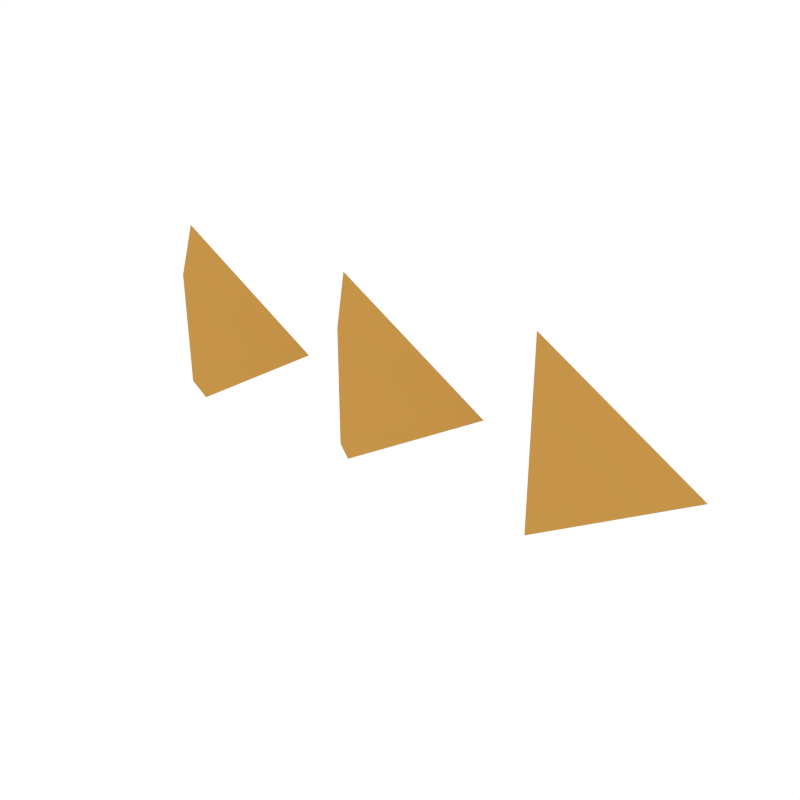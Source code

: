 # Source: Details_Triangles.blend  (saved by Blender 2.79.0; exported with 4.5.12 LTS)
import bpy
from mathutils import Matrix  # noqa: F401  (used for matrix-valued properties, if any)

bpy.ops.wm.read_factory_settings(use_empty=True)
scene = bpy.context.scene
scene.name = 'Scene'

# ---- collections
col_collection_1 = bpy.data.collections.new('Collection 1'); scene.collection.children.link(col_collection_1)

# ---- materials (node trees are filled in below, after node groups)
mat_accent = bpy.data.materials.new('Accent')
mat_accent.alpha_threshold = 0.0
mat_accent.diffuse_color = (0.5596, 0.2977, 0.06679, 1.0)
mat_accent.roughness = 0.5

# ---- node groups
ng_auto_smooth = bpy.data.node_groups.new('Auto Smooth', 'GeometryNodeTree')
_s = ng_auto_smooth.interface.new_socket(name='Geometry', in_out='OUTPUT', socket_type='NodeSocketGeometry')
_s = ng_auto_smooth.interface.new_socket(name='Geometry', in_out='INPUT', socket_type='NodeSocketGeometry')
_s = ng_auto_smooth.interface.new_socket(name='Angle', in_out='INPUT', socket_type='NodeSocketFloat')
_s.subtype = 'ANGLE'
_s.min_value = 0.0
_s.max_value = 3.142
ng_auto_smooth.is_modifier = True
_N = ng_auto_smooth.nodes; _L = ng_auto_smooth.links
n0 = _N.new('NodeGroupOutput'); n0.name = 'Group Output'; n0.location = (480, -100)
n1 = _N.new('NodeGroupInput'); n1.name = 'Group Input'; n1.location = (-420, -300)
n2 = _N.new('NodeGroupInput'); n2.name = 'Group Input.001'; n2.location = (-60, -100)
n3 = _N.new('GeometryNodeSetShadeSmooth'); n3.name = 'Set Shade Smooth'; n3.location = (120, -100)
n3.domain = 'EDGE'
n4 = _N.new('GeometryNodeSetShadeSmooth'); n4.name = 'Set Shade Smooth.001'; n4.location = (300, -100)
n5 = _N.new('GeometryNodeInputMeshEdgeAngle'); n5.name = 'Edge Angle'; n5.location = (-420, -220)
n6 = _N.new('GeometryNodeInputEdgeSmooth'); n6.name = 'Is Edge Smooth'; n6.location = (-60, -160)
n7 = _N.new('GeometryNodeInputShadeSmooth'); n7.name = 'Is Face Smooth'; n7.location = (-240, -340)
n8 = _N.new('FunctionNodeBooleanMath'); n8.name = 'Boolean Math'; n8.location = (-60, -220)
n9 = _N.new('FunctionNodeCompare'); n9.name = 'Compare'; n9.location = (-240, -180)
n9.operation = 'LESS_EQUAL'
_L.new(n5.outputs[0], n9.inputs[0])
_L.new(n4.outputs[0], n0.inputs[0])
_L.new(n1.outputs[1], n9.inputs[1])
_L.new(n9.outputs[0], n8.inputs[0])
_L.new(n7.outputs[0], n8.inputs[1])
_L.new(n2.outputs[0], n3.inputs[0])
_L.new(n6.outputs[0], n3.inputs[1])
_L.new(n3.outputs[0], n4.inputs[0])
_L.new(n8.outputs[0], n3.inputs[2])
n0.is_active_output = True

# ---- material node trees

# ---- world
world_world = bpy.data.worlds.new('World'); scene.world = world_world
world_world.color = (1.0, 1.0, 1.0)
world_world.use_sun_shadow = False
world_world.sun_shadow_jitter_overblur = 0.0
world_world.cycles.sampling_method = 'NONE'
world_world.cycles.sample_map_resolution = 256

# ---- meshes
me_cube_063 = bpy.data.meshes.new('Cube.063')
me_cube_063.from_pydata([(-0.1984, -0.01347, 0.04848), (-0.1188, -0.01347, -5.215e-08), (-0.216, 0.01347, 0.08056), (-0.08374, 0.01347, 0.0), (-0.1984, -0.01347, -0.04848), (-0.216, 0.01347, -0.08056), (-0.02652, -0.01347, 0.04848), (0.05305, -0.01347, 5.029e-08), (-0.04407, 0.01347, 0.08056), (0.08814, 0.01347, 5.215e-08), (-0.02652, -0.01347, -0.04848), (-0.04407, 0.01347, -0.08056), (0.1454, -0.01347, 0.04848), (0.2249, -0.01347, 7.451e-08), (0.1278, 0.01347, 0.08056), (0.26, 0.01347, 1.192e-07), (0.1454, -0.01347, -0.04848), (0.1278, 0.01347, -0.08056)], [], [(0, 1, 3, 2), (2, 3, 5), (5, 3, 1, 4), (4, 1, 0), (2, 5, 4, 0), (6, 7, 9, 8), (8, 9, 11), (11, 9, 7, 10), (10, 7, 6), (8, 11, 10, 6), (12, 13, 15, 14), (14, 15, 17), (17, 15, 13, 16), (16, 13, 12), (14, 17, 16, 12)])
me_cube_063.polygons.foreach_set('use_smooth', [True] * 15)
me_cube_063.materials.append(mat_accent)
me_cube_063.use_remesh_preserve_volume = False
me_cube_063.use_remesh_preserve_attributes = False
me_cube_063.use_mirror_vertex_groups = False
me_cube_063.update()

# ---- objects
ob_details_triangles = bpy.data.objects.new('Details_Triangles', me_cube_063)

# ---- transforms, parenting, visibility, modifiers, constraints
ob_details_triangles.location = (0.0, 0.0, 0.0)
ob_details_triangles.lineart.crease_threshold = 0.0
_m = ob_details_triangles.modifiers.new('Auto Smooth', 'NODES')
_m.node_group = ng_auto_smooth
_gi = [s.identifier for s in ng_auto_smooth.interface.items_tree if s.item_type == 'SOCKET' and s.in_out == 'INPUT']
_m[_gi[1]] = 0.5236  # Angle

# ---- collection membership
col_collection_1.objects.link(ob_details_triangles)

# ---- scene / render settings (as saved in the file)
scene.frame_start = 1; scene.frame_end = 250; scene.frame_set(0)
scene.render.engine = 'CYCLES'
scene.render.resolution_x = 1000
scene.render.resolution_y = 1000
scene.render.dither_intensity = 0.0
scene.cycles.samples = 200
scene.cycles.sampling_pattern = 'TABULATED_SOBOL'
scene.cycles.light_sampling_threshold = 0.0
scene.cycles.use_adaptive_sampling = False
scene.cycles.use_light_tree = False
scene.cycles.caustics_reflective = False
scene.cycles.caustics_refractive = False
scene.cycles.blur_glossy = 0.0
scene.cycles.max_bounces = 2
scene.cycles.pixel_filter_type = 'GAUSSIAN'
scene.cycles.sample_clamp_indirect = 0.0
scene.view_settings.view_transform = 'Standard'
bpy.context.view_layer.update()

# ---- added for rendering (the .blend has no active camera): camera
cam_auto = bpy.data.cameras.new('AutoCamera')
cam_auto.lens = 50.0
cam_auto.sensor_width = 36.0
cam_auto.clip_end = 1000.0
ob_auto_camera = bpy.data.objects.new('AutoCamera', cam_auto)
scene.collection.objects.link(ob_auto_camera)
ob_auto_camera.location = (0.487639, -0.558723, 0.372482)
ob_auto_camera.rotation_euler = (1.09748, -7.21219e-08, 0.694738)
scene.camera = ob_auto_camera
bpy.context.view_layer.update()
